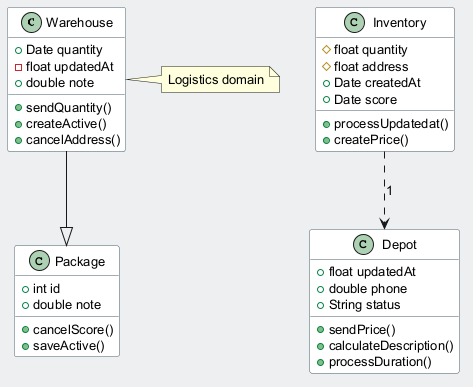

The diagram above was rendered by PlantUML. Its source (embedded in the PNG):
@startuml
skinparam backgroundColor #ECEFF1
skinparam classBackgroundColor #FFFFFF
skinparam classBorderColor #455A64
skinparam defaultFontSize 13
class Warehouse {
  +Date quantity
  -float updatedAt
  +double note
  +sendQuantity()
  +createActive()
  +cancelAddress()
}
class Depot {
  +float updatedAt
  +double phone
  +String status
  +sendPrice()
  +calculateDescription()
  +processDuration()
}
class Package {
  +int id
  +double note
  +cancelScore()
  +saveActive()
}
class Inventory {
  #float quantity
  #float address
  +Date createdAt
  +Date score
  +processUpdatedat()
  +createPrice()
}
Inventory ..> Depot : "1"
Warehouse --|> Package
note right of Warehouse : Logistics domain
@enduml